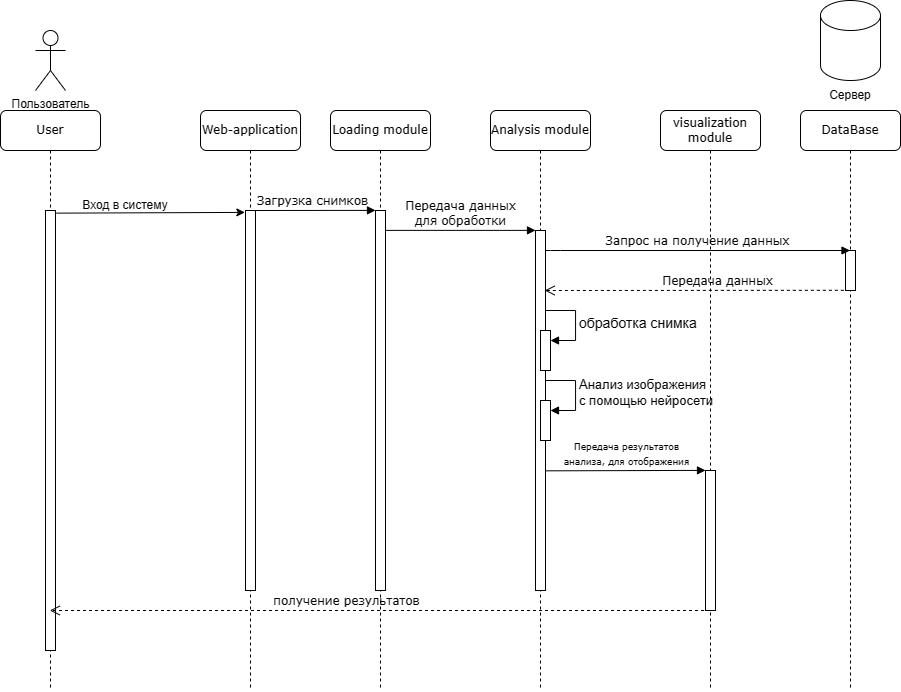

The diagram above was exported from draw.io. Its source (the exported page's mxGraphModel, read from the mxfile embedded in the PNG):
<mxGraphModel dx="1622" dy="1786" grid="1" gridSize="10" guides="1" tooltips="1" connect="1" arrows="1" fold="1" page="1" pageScale="1" pageWidth="1100" pageHeight="850" background="none" math="0" shadow="0">
  <root>
    <mxCell id="0" />
    <mxCell id="1" parent="0" />
    <mxCell id="7baba1c4bc27f4b0-2" value="Loading module" style="shape=umlLifeline;perimeter=lifelinePerimeter;whiteSpace=wrap;html=1;container=1;collapsible=0;recursiveResize=0;outlineConnect=0;rounded=1;shadow=0;comic=0;labelBackgroundColor=none;strokeWidth=1;fontFamily=Verdana;fontSize=12;align=center;" parent="1" vertex="1">
      <mxGeometry x="370" y="80" width="100" height="580" as="geometry" />
    </mxCell>
    <mxCell id="7baba1c4bc27f4b0-10" value="" style="html=1;points=[];perimeter=orthogonalPerimeter;rounded=0;shadow=0;comic=0;labelBackgroundColor=none;strokeWidth=1;fontFamily=Verdana;fontSize=12;align=center;" parent="7baba1c4bc27f4b0-2" vertex="1">
      <mxGeometry x="45" y="100" width="10" height="380" as="geometry" />
    </mxCell>
    <mxCell id="7baba1c4bc27f4b0-3" value="Analysis module" style="shape=umlLifeline;perimeter=lifelinePerimeter;whiteSpace=wrap;html=1;container=1;collapsible=0;recursiveResize=0;outlineConnect=0;rounded=1;shadow=0;comic=0;labelBackgroundColor=none;strokeWidth=1;fontFamily=Verdana;fontSize=12;align=center;" parent="1" vertex="1">
      <mxGeometry x="530" y="80" width="100" height="580" as="geometry" />
    </mxCell>
    <mxCell id="7baba1c4bc27f4b0-13" value="" style="html=1;points=[];perimeter=orthogonalPerimeter;rounded=0;shadow=0;comic=0;labelBackgroundColor=none;strokeWidth=1;fontFamily=Verdana;fontSize=12;align=center;" parent="7baba1c4bc27f4b0-3" vertex="1">
      <mxGeometry x="45" y="120" width="10" height="360" as="geometry" />
    </mxCell>
    <mxCell id="rrSiVmyKWO61u_PNbwoG-2" value="" style="html=1;points=[[0,0,0,0,5],[0,1,0,0,-5],[1,0,0,0,5],[1,1,0,0,-5]];perimeter=orthogonalPerimeter;outlineConnect=0;targetShapes=umlLifeline;portConstraint=eastwest;newEdgeStyle={&quot;curved&quot;:0,&quot;rounded&quot;:0};" parent="7baba1c4bc27f4b0-3" vertex="1">
      <mxGeometry x="50" y="220" width="10" height="40" as="geometry" />
    </mxCell>
    <mxCell id="rrSiVmyKWO61u_PNbwoG-3" value="&lt;font style=&quot;font-size: 14px;&quot;&gt;обработка снимка&lt;/font&gt;" style="html=1;align=left;spacingLeft=2;endArrow=block;rounded=0;edgeStyle=orthogonalEdgeStyle;curved=0;rounded=0;" parent="7baba1c4bc27f4b0-3" target="rrSiVmyKWO61u_PNbwoG-2" edge="1">
      <mxGeometry x="0.0118" relative="1" as="geometry">
        <mxPoint x="55" y="200" as="sourcePoint" />
        <Array as="points">
          <mxPoint x="85" y="230" />
        </Array>
        <mxPoint as="offset" />
      </mxGeometry>
    </mxCell>
    <mxCell id="rrSiVmyKWO61u_PNbwoG-8" value="" style="html=1;points=[[0,0,0,0,5],[0,1,0,0,-5],[1,0,0,0,5],[1,1,0,0,-5]];perimeter=orthogonalPerimeter;outlineConnect=0;targetShapes=umlLifeline;portConstraint=eastwest;newEdgeStyle={&quot;curved&quot;:0,&quot;rounded&quot;:0};" parent="7baba1c4bc27f4b0-3" vertex="1">
      <mxGeometry x="50" y="290" width="10" height="40" as="geometry" />
    </mxCell>
    <mxCell id="rrSiVmyKWO61u_PNbwoG-9" value="&lt;font style=&quot;font-size: 13px;&quot;&gt;Анализ изображения&lt;br&gt;с помощью нейросети&lt;/font&gt;" style="html=1;align=left;spacingLeft=2;endArrow=block;rounded=0;edgeStyle=orthogonalEdgeStyle;curved=0;rounded=0;" parent="7baba1c4bc27f4b0-3" target="rrSiVmyKWO61u_PNbwoG-8" edge="1">
      <mxGeometry relative="1" as="geometry">
        <mxPoint x="55" y="270" as="sourcePoint" />
        <Array as="points">
          <mxPoint x="85" y="300" />
        </Array>
      </mxGeometry>
    </mxCell>
    <mxCell id="rrSiVmyKWO61u_PNbwoG-1" value="Передача данных" style="html=1;verticalAlign=bottom;endArrow=open;dashed=1;endSize=8;labelBackgroundColor=none;fontFamily=Verdana;fontSize=12;edgeStyle=elbowEdgeStyle;elbow=vertical;entryX=1.22;entryY=0.165;entryDx=0;entryDy=0;entryPerimeter=0;exitX=-0.18;exitY=0.995;exitDx=0;exitDy=0;exitPerimeter=0;" parent="7baba1c4bc27f4b0-3" edge="1">
      <mxGeometry x="-0.1069" relative="1" as="geometry">
        <mxPoint x="54.200000000000045" y="179.39999999999998" as="targetPoint" />
        <Array as="points">
          <mxPoint x="377.15" y="180" />
        </Array>
        <mxPoint x="365.35" y="179.79999999999995" as="sourcePoint" />
        <mxPoint as="offset" />
      </mxGeometry>
    </mxCell>
    <mxCell id="7baba1c4bc27f4b0-4" value="visualization&lt;br&gt;module" style="shape=umlLifeline;perimeter=lifelinePerimeter;whiteSpace=wrap;html=1;container=1;collapsible=0;recursiveResize=0;outlineConnect=0;rounded=1;shadow=0;comic=0;labelBackgroundColor=none;strokeWidth=1;fontFamily=Verdana;fontSize=12;align=center;" parent="1" vertex="1">
      <mxGeometry x="700" y="80" width="100" height="580" as="geometry" />
    </mxCell>
    <mxCell id="7baba1c4bc27f4b0-22" value="" style="html=1;points=[];perimeter=orthogonalPerimeter;rounded=0;shadow=0;comic=0;labelBackgroundColor=none;strokeWidth=1;fontFamily=Verdana;fontSize=12;align=center;" parent="7baba1c4bc27f4b0-4" vertex="1">
      <mxGeometry x="45" y="360" width="10" height="140" as="geometry" />
    </mxCell>
    <mxCell id="7baba1c4bc27f4b0-5" value="DataBase" style="shape=umlLifeline;perimeter=lifelinePerimeter;whiteSpace=wrap;html=1;container=1;collapsible=0;recursiveResize=0;outlineConnect=0;rounded=1;shadow=0;comic=0;labelBackgroundColor=none;strokeWidth=1;fontFamily=Verdana;fontSize=12;align=center;" parent="1" vertex="1">
      <mxGeometry x="840" y="80" width="100" height="580" as="geometry" />
    </mxCell>
    <mxCell id="7baba1c4bc27f4b0-19" value="" style="html=1;points=[];perimeter=orthogonalPerimeter;rounded=0;shadow=0;comic=0;labelBackgroundColor=none;strokeWidth=1;fontFamily=Verdana;fontSize=12;align=center;" parent="7baba1c4bc27f4b0-5" vertex="1">
      <mxGeometry x="45" y="140" width="10" height="40" as="geometry" />
    </mxCell>
    <mxCell id="7baba1c4bc27f4b0-8" value="User" style="shape=umlLifeline;perimeter=lifelinePerimeter;whiteSpace=wrap;html=1;container=1;collapsible=0;recursiveResize=0;outlineConnect=0;rounded=1;shadow=0;comic=0;labelBackgroundColor=none;strokeWidth=1;fontFamily=Verdana;fontSize=12;align=center;" parent="1" vertex="1">
      <mxGeometry x="40" y="80" width="100" height="580" as="geometry" />
    </mxCell>
    <mxCell id="7baba1c4bc27f4b0-9" value="" style="html=1;points=[];perimeter=orthogonalPerimeter;rounded=0;shadow=0;comic=0;labelBackgroundColor=none;strokeWidth=1;fontFamily=Verdana;fontSize=12;align=center;" parent="7baba1c4bc27f4b0-8" vertex="1">
      <mxGeometry x="45" y="100" width="10" height="440" as="geometry" />
    </mxCell>
    <mxCell id="UHP1rogNJwtYcKnP2nVt-8" value="Вход в систему" style="text;html=1;align=center;verticalAlign=middle;whiteSpace=wrap;rounded=0;" vertex="1" parent="7baba1c4bc27f4b0-8">
      <mxGeometry x="80" y="80" width="90" height="30" as="geometry" />
    </mxCell>
    <mxCell id="7baba1c4bc27f4b0-17" value="Запрос на получение данных" style="html=1;verticalAlign=bottom;endArrow=block;labelBackgroundColor=none;fontFamily=Verdana;fontSize=12;edgeStyle=elbowEdgeStyle;elbow=vertical;" parent="1" source="7baba1c4bc27f4b0-13" target="7baba1c4bc27f4b0-5" edge="1">
      <mxGeometry relative="1" as="geometry">
        <mxPoint x="640" y="220" as="sourcePoint" />
        <Array as="points">
          <mxPoint x="590" y="220" />
        </Array>
        <mxPoint x="715" y="220" as="targetPoint" />
      </mxGeometry>
    </mxCell>
    <mxCell id="7baba1c4bc27f4b0-30" value="получение результатов" style="html=1;verticalAlign=bottom;endArrow=open;dashed=1;endSize=8;labelBackgroundColor=none;fontFamily=Verdana;fontSize=12;edgeStyle=elbowEdgeStyle;elbow=vertical;" parent="1" target="7baba1c4bc27f4b0-8" edge="1">
      <mxGeometry x="0.4434" relative="1" as="geometry">
        <mxPoint x="210" y="580" as="targetPoint" />
        <Array as="points">
          <mxPoint x="750" y="580" />
        </Array>
        <mxPoint x="344.5" y="580" as="sourcePoint" />
        <mxPoint as="offset" />
      </mxGeometry>
    </mxCell>
    <mxCell id="7baba1c4bc27f4b0-11" value="Загрузка снимков" style="html=1;verticalAlign=bottom;endArrow=block;entryX=0;entryY=0;labelBackgroundColor=none;fontFamily=Verdana;fontSize=12;edgeStyle=elbowEdgeStyle;elbow=vertical;" parent="1" target="7baba1c4bc27f4b0-10" edge="1">
      <mxGeometry relative="1" as="geometry">
        <mxPoint x="290" y="180" as="sourcePoint" />
      </mxGeometry>
    </mxCell>
    <mxCell id="7baba1c4bc27f4b0-14" value="Передача данных&lt;br&gt;для обработки" style="html=1;verticalAlign=bottom;endArrow=block;entryX=0;entryY=0;labelBackgroundColor=none;fontFamily=Verdana;fontSize=12;edgeStyle=elbowEdgeStyle;elbow=vertical;" parent="1" source="7baba1c4bc27f4b0-10" target="7baba1c4bc27f4b0-13" edge="1">
      <mxGeometry relative="1" as="geometry">
        <mxPoint x="500" y="200" as="sourcePoint" />
        <mxPoint as="offset" />
      </mxGeometry>
    </mxCell>
    <mxCell id="rrSiVmyKWO61u_PNbwoG-10" value="&lt;font style=&quot;font-size: 9px;&quot;&gt;Передача результатов&lt;br&gt;анализа, для отображения&lt;/font&gt;" style="html=1;verticalAlign=bottom;endArrow=block;entryX=0;entryY=-0.007;labelBackgroundColor=none;fontFamily=Verdana;fontSize=12;edgeStyle=elbowEdgeStyle;elbow=vertical;entryDx=0;entryDy=0;entryPerimeter=0;" parent="1" target="7baba1c4bc27f4b0-22" edge="1">
      <mxGeometry relative="1" as="geometry">
        <mxPoint x="585" y="440.33000000000004" as="sourcePoint" />
        <mxPoint x="720" y="440.33000000000004" as="targetPoint" />
      </mxGeometry>
    </mxCell>
    <mxCell id="UHP1rogNJwtYcKnP2nVt-1" value="Пользователь" style="shape=umlActor;verticalLabelPosition=bottom;verticalAlign=top;html=1;outlineConnect=0;" vertex="1" parent="1">
      <mxGeometry x="75" width="30" height="60" as="geometry" />
    </mxCell>
    <mxCell id="UHP1rogNJwtYcKnP2nVt-5" value="Web-application" style="shape=umlLifeline;perimeter=lifelinePerimeter;whiteSpace=wrap;html=1;container=1;collapsible=0;recursiveResize=0;outlineConnect=0;rounded=1;shadow=0;comic=0;labelBackgroundColor=none;strokeWidth=1;fontFamily=Verdana;fontSize=12;align=center;" vertex="1" parent="1">
      <mxGeometry x="240" y="80" width="100" height="580" as="geometry" />
    </mxCell>
    <mxCell id="UHP1rogNJwtYcKnP2nVt-6" value="" style="html=1;points=[];perimeter=orthogonalPerimeter;rounded=0;shadow=0;comic=0;labelBackgroundColor=none;strokeWidth=1;fontFamily=Verdana;fontSize=12;align=center;" vertex="1" parent="UHP1rogNJwtYcKnP2nVt-5">
      <mxGeometry x="45" y="100" width="10" height="380" as="geometry" />
    </mxCell>
    <mxCell id="UHP1rogNJwtYcKnP2nVt-7" value="" style="endArrow=classic;html=1;rounded=0;exitX=1.1;exitY=0.006;exitDx=0;exitDy=0;exitPerimeter=0;entryX=-0.067;entryY=0.005;entryDx=0;entryDy=0;entryPerimeter=0;" edge="1" parent="1" source="7baba1c4bc27f4b0-9" target="UHP1rogNJwtYcKnP2nVt-6">
      <mxGeometry width="50" height="50" relative="1" as="geometry">
        <mxPoint x="190" y="210" as="sourcePoint" />
        <mxPoint x="240" y="160" as="targetPoint" />
      </mxGeometry>
    </mxCell>
    <mxCell id="UHP1rogNJwtYcKnP2nVt-9" value="" style="shape=cylinder3;whiteSpace=wrap;html=1;boundedLbl=1;backgroundOutline=1;size=15;" vertex="1" parent="1">
      <mxGeometry x="860" y="-30" width="60" height="80" as="geometry" />
    </mxCell>
    <mxCell id="UHP1rogNJwtYcKnP2nVt-10" value="Сервер" style="text;html=1;align=center;verticalAlign=middle;whiteSpace=wrap;rounded=0;" vertex="1" parent="1">
      <mxGeometry x="860" y="50" width="60" height="30" as="geometry" />
    </mxCell>
  </root>
</mxGraphModel>